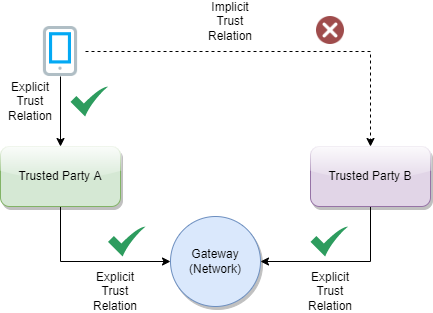

The diagram above was exported from draw.io. Its source (the exported page's mxGraphModel, read from the mxfile embedded in the PNG):
<mxGraphModel dx="1038" dy="521" grid="1" gridSize="10" guides="1" tooltips="1" connect="1" arrows="1" fold="1" page="1" pageScale="1" pageWidth="827" pageHeight="1169" math="0" shadow="0">
  <root>
    <mxCell id="0" />
    <mxCell id="1" parent="0" />
    <mxCell id="HAEe23YXC0jIIws0Uudp-1" value="Gateway (Network)" style="ellipse;whiteSpace=wrap;html=1;fillColor=#dae8fc;strokeColor=#6c8ebf;shadow=1;" parent="1" vertex="1">
      <mxGeometry x="370" y="560" width="90" height="90" as="geometry" />
    </mxCell>
    <mxCell id="HAEe23YXC0jIIws0Uudp-3" style="edgeStyle=orthogonalEdgeStyle;rounded=0;orthogonalLoop=1;jettySize=auto;html=1;exitX=0.5;exitY=1;exitDx=0;exitDy=0;entryX=0;entryY=0.5;entryDx=0;entryDy=0;" parent="1" source="HAEe23YXC0jIIws0Uudp-2" target="HAEe23YXC0jIIws0Uudp-1" edge="1">
      <mxGeometry relative="1" as="geometry" />
    </mxCell>
    <mxCell id="HAEe23YXC0jIIws0Uudp-2" value="Trusted Party A" style="rounded=1;whiteSpace=wrap;html=1;shadow=1;fillColor=#d5e8d4;strokeColor=#82b366;glass=1;" parent="1" vertex="1">
      <mxGeometry x="200" y="490" width="120" height="60" as="geometry" />
    </mxCell>
    <mxCell id="HAEe23YXC0jIIws0Uudp-5" style="edgeStyle=orthogonalEdgeStyle;rounded=0;orthogonalLoop=1;jettySize=auto;html=1;exitX=0.5;exitY=1;exitDx=0;exitDy=0;entryX=1;entryY=0.5;entryDx=0;entryDy=0;" parent="1" source="HAEe23YXC0jIIws0Uudp-4" target="HAEe23YXC0jIIws0Uudp-1" edge="1">
      <mxGeometry relative="1" as="geometry" />
    </mxCell>
    <mxCell id="HAEe23YXC0jIIws0Uudp-4" value="Trusted Party B" style="rounded=1;whiteSpace=wrap;html=1;shadow=1;fillColor=#e1d5e7;strokeColor=#9673a6;glass=1;" parent="1" vertex="1">
      <mxGeometry x="510" y="490" width="120" height="60" as="geometry" />
    </mxCell>
    <mxCell id="HAEe23YXC0jIIws0Uudp-8" style="edgeStyle=orthogonalEdgeStyle;rounded=0;orthogonalLoop=1;jettySize=auto;html=1;exitX=0.5;exitY=1;exitDx=0;exitDy=0;entryX=0.5;entryY=0;entryDx=0;entryDy=0;" parent="1" source="HAEe23YXC0jIIws0Uudp-7" target="HAEe23YXC0jIIws0Uudp-2" edge="1">
      <mxGeometry relative="1" as="geometry" />
    </mxCell>
    <mxCell id="HAEe23YXC0jIIws0Uudp-9" style="edgeStyle=orthogonalEdgeStyle;rounded=0;orthogonalLoop=1;jettySize=auto;html=1;exitX=1;exitY=0.5;exitDx=0;exitDy=0;dashed=1;" parent="1" source="HAEe23YXC0jIIws0Uudp-7" target="HAEe23YXC0jIIws0Uudp-4" edge="1">
      <mxGeometry relative="1" as="geometry" />
    </mxCell>
    <mxCell id="HAEe23YXC0jIIws0Uudp-7" value="" style="shape=image;html=1;verticalAlign=top;verticalLabelPosition=bottom;labelBackgroundColor=#ffffff;imageAspect=0;aspect=fixed;image=https://cdn2.iconfinder.com/data/icons/bitsies/128/Mobile-128.png;shadow=1;" parent="1" vertex="1">
      <mxGeometry x="235" y="370" width="50" height="50" as="geometry" />
    </mxCell>
    <mxCell id="HAEe23YXC0jIIws0Uudp-10" value="Implicit Trust Relation" style="text;html=1;strokeColor=none;fillColor=none;align=center;verticalAlign=middle;whiteSpace=wrap;rounded=0;shadow=1;glass=1;" parent="1" vertex="1">
      <mxGeometry x="400" y="350" width="60" height="30" as="geometry" />
    </mxCell>
    <mxCell id="HAEe23YXC0jIIws0Uudp-11" value="Explicit Trust Relation" style="text;html=1;strokeColor=none;fillColor=none;align=center;verticalAlign=middle;whiteSpace=wrap;rounded=0;shadow=1;glass=1;" parent="1" vertex="1">
      <mxGeometry x="200" y="430" width="60" height="30" as="geometry" />
    </mxCell>
    <mxCell id="HAEe23YXC0jIIws0Uudp-12" value="Explicit Trust Relation" style="text;html=1;strokeColor=none;fillColor=none;align=center;verticalAlign=middle;whiteSpace=wrap;rounded=0;shadow=1;glass=1;" parent="1" vertex="1">
      <mxGeometry x="285" y="620" width="60" height="30" as="geometry" />
    </mxCell>
    <mxCell id="HAEe23YXC0jIIws0Uudp-13" value="Explicit Trust Relation" style="text;html=1;strokeColor=none;fillColor=none;align=center;verticalAlign=middle;whiteSpace=wrap;rounded=0;shadow=1;glass=1;" parent="1" vertex="1">
      <mxGeometry x="500" y="620" width="60" height="30" as="geometry" />
    </mxCell>
    <mxCell id="HAEe23YXC0jIIws0Uudp-14" value="" style="sketch=0;html=1;aspect=fixed;strokeColor=none;shadow=0;align=center;verticalAlign=top;fillColor=#2D9C5E;shape=mxgraph.gcp2.check;glass=1;" parent="1" vertex="1">
      <mxGeometry x="270" y="430" width="37.5" height="30" as="geometry" />
    </mxCell>
    <mxCell id="HAEe23YXC0jIIws0Uudp-15" value="" style="sketch=0;html=1;aspect=fixed;strokeColor=none;shadow=0;align=center;verticalAlign=top;fillColor=#2D9C5E;shape=mxgraph.gcp2.check;glass=1;" parent="1" vertex="1">
      <mxGeometry x="307.5" y="570" width="37.5" height="30" as="geometry" />
    </mxCell>
    <mxCell id="HAEe23YXC0jIIws0Uudp-16" value="" style="sketch=0;html=1;aspect=fixed;strokeColor=none;shadow=0;align=center;verticalAlign=top;fillColor=#2D9C5E;shape=mxgraph.gcp2.check;glass=1;" parent="1" vertex="1">
      <mxGeometry x="510" y="570" width="37.5" height="30" as="geometry" />
    </mxCell>
    <mxCell id="HAEe23YXC0jIIws0Uudp-17" value="" style="shape=image;html=1;verticalAlign=top;verticalLabelPosition=bottom;labelBackgroundColor=#ffffff;imageAspect=0;aspect=fixed;image=https://cdn3.iconfinder.com/data/icons/miscellaneous-80/60/uncheck-128.png;shadow=1;glass=1;" parent="1" vertex="1">
      <mxGeometry x="516" y="360" width="28" height="28" as="geometry" />
    </mxCell>
  </root>
</mxGraphModel>